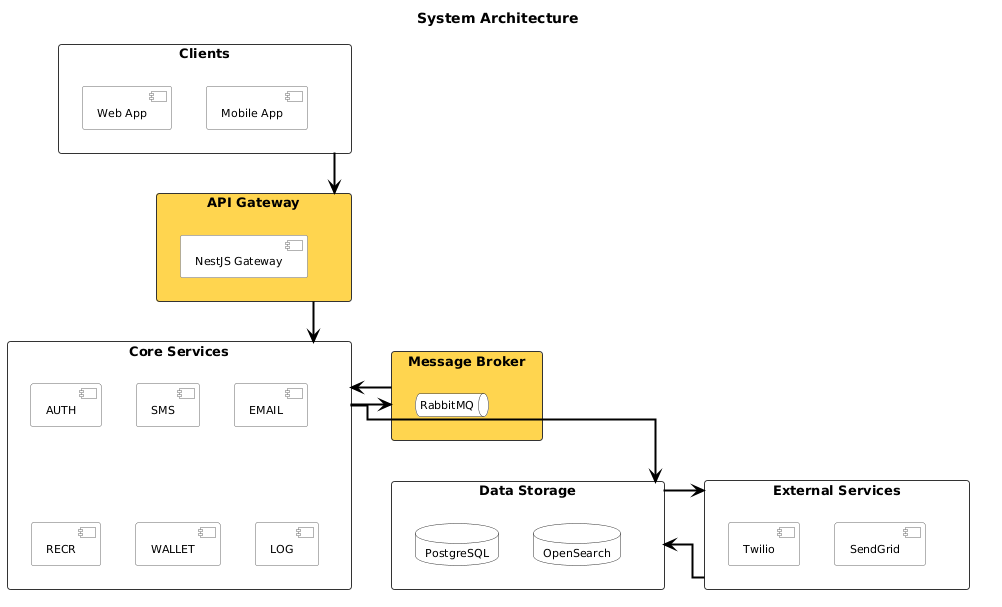

The diagram above was rendered by PlantUML. Its source (embedded in the PNG):
@startuml
' ============================================================
' System Architecture - Authentication System
' Minimal: yellow + black/white
' ============================================================

top to bottom direction

skinparam linetype ortho
skinparam defaultFontName "Arial"
skinparam defaultFontSize 12

skinparam rectangle {
  RoundCorner 6
  BorderColor #333333
  FontSize 13
  FontStyle bold
  FontColor #000000
}

skinparam component {
  BackgroundColor #FFFFFF
  BorderColor #666666
  FontSize 11
  FontColor #000000
}

skinparam database {
  BackgroundColor #FFFFFF
  BorderColor #333333
  FontSize 11
  FontColor #000000
}

skinparam queue {
  BackgroundColor #FFFFFF
  BorderColor #333333
  FontSize 11
  FontColor #000000
}

skinparam arrow {
  Color #000000
  Thickness 2
}

title System Architecture

' ============================================================
' LAYOUT
' ============================================================

rectangle "  Clients  " as clients #FFFFFF {
  component "Web App" as web
  component "Mobile App" as mobile
}

rectangle "  API Gateway  " as gw #FFD54F {
  component "NestJS Gateway" as gateway
}

rectangle "  Core Services  " as services #FFFFFF {
  component "AUTH" as auth
  component "SMS" as sms
  component "EMAIL" as email
  component "RECR" as recr
  component "WALLET" as wallet
  component "LOG" as log
}

rectangle "  Message Broker  " as broker #FFD54F {
  queue "RabbitMQ" as mq
}

rectangle "  Data Storage  " as storage #FFFFFF {
  database "PostgreSQL" as pg
  database "OpenSearch" as os
}

rectangle "  External Services  " as external #FFFFFF {
  component "Twilio" as twilio
  component "SendGrid" as sendgrid
}

' ============================================================
' LAYOUT FORCING
' ============================================================
clients -[hidden]down-> gw
gw -[hidden]down-> services
services -[hidden]down-> storage
services -[hidden]down-> external
services -[hidden]right-> broker
storage -[hidden]right-> external

' ============================================================
' CONNECTIONS
' ============================================================
clients -down-> gw
gw -down-> services
services -down-> storage
services -right-> broker
broker -left-> services
storage -right-> external
external -left-> storage

@enduml